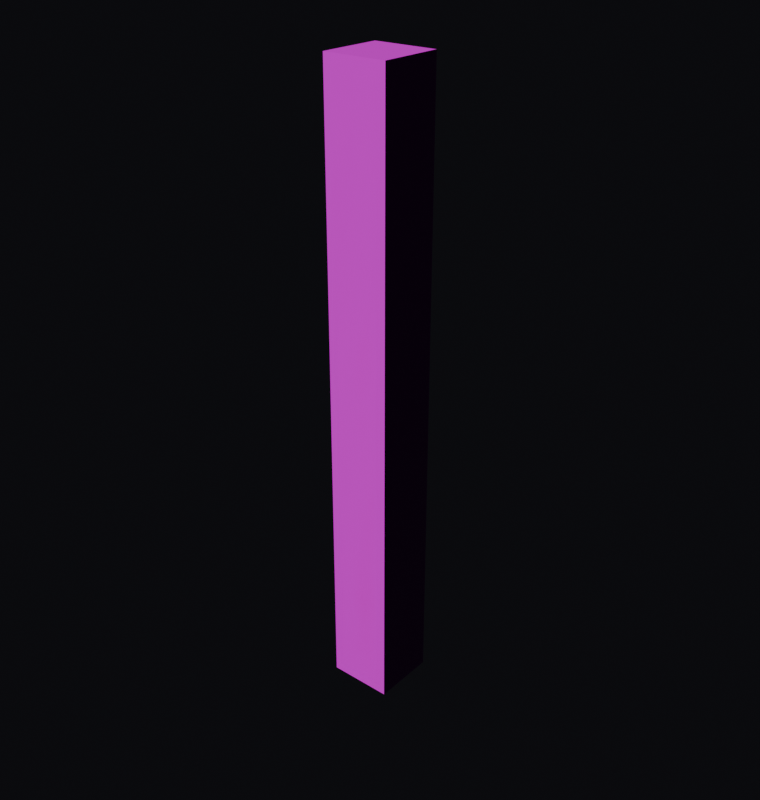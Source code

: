 # Source: wall_column.blend  (saved by Blender 5.2.45; exported with 4.5.12 LTS)
import bpy
from mathutils import Matrix  # noqa: F401  (used for matrix-valued properties, if any)

bpy.ops.wm.read_factory_settings(use_empty=True)
scene = bpy.context.scene
scene.name = 'Scene'

# ---- images (referenced by path relative to the original .blend; pixels are not part of the script)
import os
ASSET_DIR = os.environ.get("B2B_ASSET_DIR", "")  # directory of the original .blend (textures are referenced by path, not embedded)
HERE = os.path.dirname(os.path.abspath(__file__))  # packed textures are extracted next to this script under _unpacked/

def load_image(name, relpath, width, height, colorspace="sRGB"):
    """Load a texture the original file referenced (path relative to the .blend, or extracted next to this script)."""
    p = next((c for c in (os.path.join(HERE, relpath), os.path.join(ASSET_DIR, relpath)) if relpath and os.path.exists(c)), "")
    if p:
        img = bpy.data.images.load(p, check_existing=True)
        img.name = name
    else:  # same state as the original file: an image datablock whose file is absent (Cycles renders it pink)
        img = bpy.data.images.new(name, width, height)
        img.source = "FILE"
        img.filepath = "//" + (relpath or name)
    img.colorspace_settings.name = colorspace
    return img
img_blue_floor_tiles_01_diff_4k_jpg = load_image('blue_floor_tiles_01_diff_4k.jpg', 'blue_floor_tiles_01_diff_4k.jpg', 1024, 1024, 'sRGB')
img_displacement_jpg = load_image('displacement.jpg', 'stone_bricks/displacement.jpg', 1024, 1024, 'Non-Color')
img_normal_jpg = load_image('normal.jpg', 'stone_bricks/normal.jpg', 1024, 1024, 'Non-Color')
img_roughness_jpg = load_image('roughness.jpg', 'stone_bricks/roughness.jpg', 1024, 1024, 'Non-Color')

# ---- materials (node trees are filled in below, after node groups)
mat_wall = bpy.data.materials.new('Wall')

# ---- material node trees
mat_wall.use_nodes = True; mat_wall.node_tree.nodes.clear()
_N = mat_wall.node_tree.nodes; _L = mat_wall.node_tree.links
n0 = _N.new('ShaderNodeBsdfPrincipled'); n0.name = 'Principled BSDF'; n0.location = (-147, 171)
n1 = _N.new('ShaderNodeOutputMaterial'); n1.name = 'Material Output'; n1.location = (269, -97)
n2 = _N.new('ShaderNodeTexImage'); n2.name = 'Diffuse'; n2.location = (-794, 227)
n2.image = img_blue_floor_tiles_01_diff_4k_jpg
n3 = _N.new('ShaderNodeTexImage'); n3.name = 'Displacement'; n3.location = (-110, -200)
n3.image = img_displacement_jpg
n4 = _N.new('ShaderNodeTexImage'); n4.name = 'Normal'; n4.location = (-799, -400)
n4.image = img_normal_jpg
n5 = _N.new('ShaderNodeTexImage'); n5.name = 'Roughness'; n5.location = (-791, -73)
n5.image = img_roughness_jpg
n6 = _N.new('ShaderNodeNormalMap'); n6.name = 'Normal Map'; n6.location = (-453, -199)
_L.new(n0.outputs[0], n1.inputs[0])
_L.new(n2.outputs[0], n0.inputs[0])
_L.new(n5.outputs[0], n0.inputs[2])
_L.new(n3.outputs[0], n1.inputs[2])
_L.new(n6.outputs[0], n0.inputs[5])
_L.new(n4.outputs[0], n6.inputs[1])
n1.is_active_output = True

# ---- world
world_world = bpy.data.worlds.new('World'); scene.world = world_world
world_world.use_nodes = True; world_world.node_tree.nodes.clear()
_N = world_world.node_tree.nodes; _L = world_world.node_tree.links
n0 = _N.new('ShaderNodeOutputWorld'); n0.name = 'World Output'; n0.location = (200, 100)
n1 = _N.new('ShaderNodeBackground'); n1.name = 'Background'; n1.location = (-200, 100)
n1.inputs[0].default_value = (0.014, 0.014, 0.018, 1.0)
n1.inputs[1].default_value = 0.4
_L.new(n1.outputs[0], n0.inputs[0])
n0.is_active_output = True
world_world.color = (0.05088, 0.05088, 0.05088)
world_world.sun_shadow_jitter_overblur = 0.0

# ---- meshes
me_cube_001 = bpy.data.meshes.new('Cube.001')
me_cube_001.from_pydata([(-1.0, -1.0, -1.0), (-1.0, -1.0, 1.0), (-1.0, 1.0, -1.0), (-1.0, 1.0, 1.0), (1.0, -1.0, -1.0), (1.0, -1.0, 1.0), (1.0, 1.0, -1.0), (1.0, 1.0, 1.0)], [], [(0, 1, 3, 2), (2, 3, 7, 6), (6, 7, 5, 4), (4, 5, 1, 0), (2, 6, 4, 0), (7, 3, 1, 5)])
_uv = me_cube_001.uv_layers.new(name='UVMap')
_uv.uv.foreach_set('vector', [0.625, 0.0, 0.625, 1.0, 0.375, 1.0, 0.375, 0.0, 0.375, 0.0, 0.375, 1.0, 0.625, 1.0, 0.625, 0.0, 0.375, 0.0, 0.375, 1.0, 0.625, 1.0, 0.625, 0.0, 0.625, 0.0, 0.625, 1.0, 0.375, 1.0, 0.375, 0.0, 0.375, 0.1543, 0.375, 0.2572, 0.625, 0.2572, 0.625, 0.1543, 0.375, 0.2572, 0.375, 0.1543, 0.625, 0.1543, 0.625, 0.2572])
me_cube_001.materials.append(mat_wall)
me_cube_001.update()
me_plane = bpy.data.meshes.new('Plane')
me_plane.from_pydata([(-1.0, -1.0, 0.0), (1.0, -1.0, 0.0), (-1.0, 1.0, 0.0), (1.0, 1.0, 0.0)], [], [(0, 1, 3, 2)])
_uv = me_plane.uv_layers.new(name='UVMap')
_uv.uv.foreach_set('vector', [0.0, 0.0, 1.0, 0.0, 1.0, 1.0, 0.0, 1.0])
me_plane.update()

# ---- objects
ob_cube = bpy.data.objects.new('Cube', me_cube_001)
ob_plane = bpy.data.objects.new('Plane', me_plane)

# ---- transforms, parenting, visibility, modifiers, constraints
ob_cube.location = (0.0, 0.0, 1.215)
ob_cube.rotation_euler = (0.0, 0.0, 1.571)
ob_cube.scale = (0.125, 0.125, 1.215)
ob_plane.location = (0.0, 0.0, 0.0)
ob_plane.scale = (0.5, 0.5, 1.0)
ob_plane.hide_render = True

# ---- collection membership
scene.collection.objects.link(ob_cube)
scene.collection.objects.link(ob_plane)

# ---- scene / render settings (as saved in the file)
scene.frame_start = 1; scene.frame_end = 250; scene.frame_set(1)
scene.render.engine = 'BLENDER_EEVEE_NEXT'
scene.render.resolution_x = 76
scene.render.resolution_y = 80
scene.render.film_transparent = True
scene.render.bake_bias = 0.0
scene.render.bake_samples = 0
scene.cycles.sampling_pattern = 'TABULATED_SOBOL'
scene.eevee.use_volume_custom_range = False
scene.eevee.fast_gi_thickness_far = 0.0
bpy.context.view_layer.update()

# ---- added for rendering (the .blend has no active camera and no usable light): camera, sun
cam_auto = bpy.data.cameras.new('AutoCamera')
cam_auto.lens = 50.0
cam_auto.sensor_width = 36.0
cam_auto.clip_end = 1000.0
ob_auto_camera = bpy.data.objects.new('AutoCamera', cam_auto)
scene.collection.objects.link(ob_auto_camera)
ob_auto_camera.location = (2.27197, -2.72636, 3.03257)
ob_auto_camera.rotation_euler = (1.09748, -7.21219e-08, 0.694738)
scene.camera = ob_auto_camera
light_auto_sun = bpy.data.lights.new('AutoSun', 'SUN')
light_auto_sun.energy = 3.0
light_auto_sun.angle = 0.0523599
ob_auto_sun = bpy.data.objects.new('AutoSun', light_auto_sun)
scene.collection.objects.link(ob_auto_sun)
ob_auto_sun.rotation_euler = (0.872665, 0.174533, 0.523599)
bpy.context.view_layer.update()
